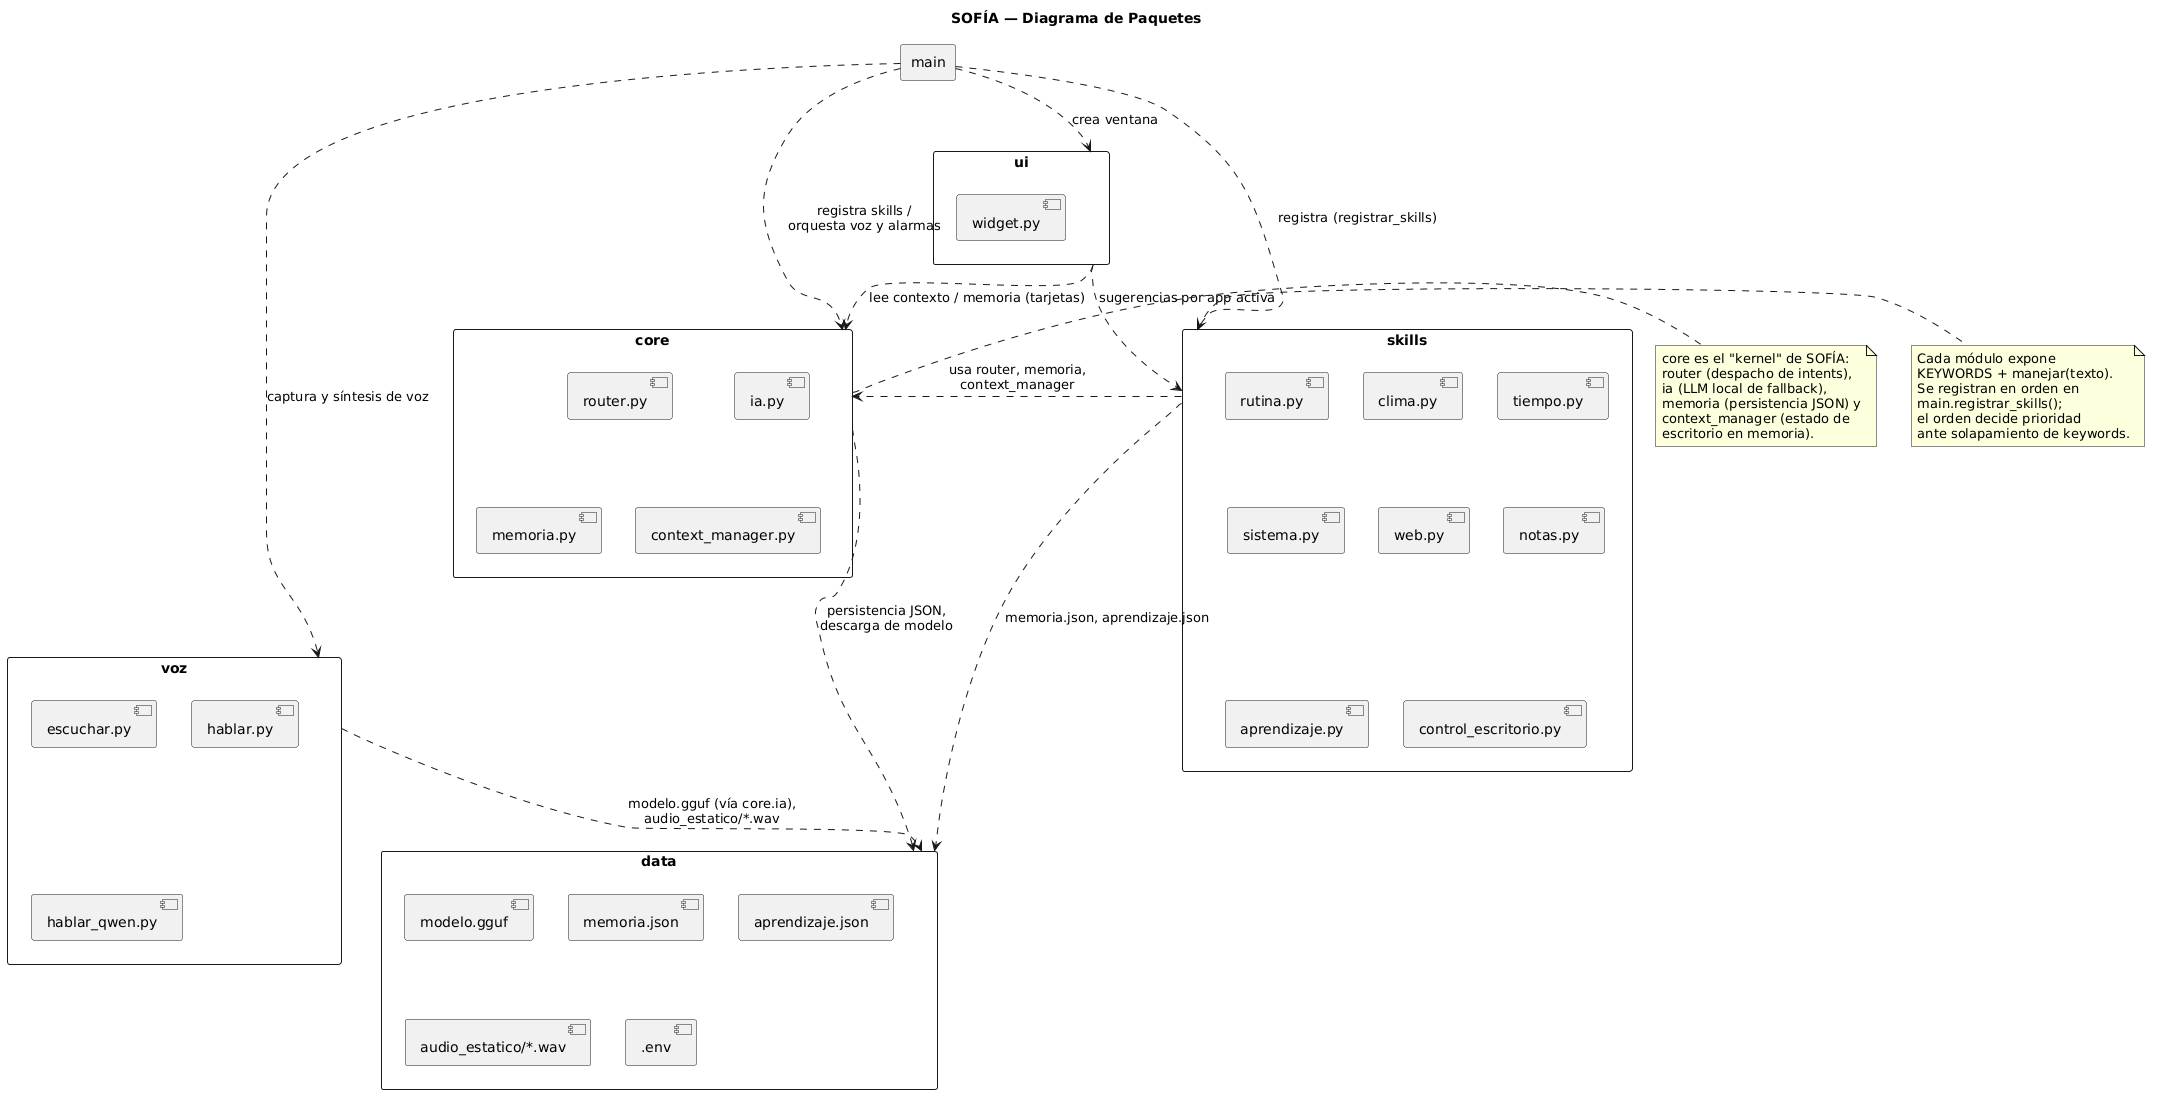

The diagram above was rendered by PlantUML. Its source (embedded in the PNG):
@startuml
title SOFÍA — Diagrama de Paquetes

skinparam packageStyle rectangle

package "main" {
}

package "ui" {
  [widget.py]
}

package "core" {
  [router.py]
  [ia.py]
  [memoria.py]
  [context_manager.py]
}

package "skills" {
  [rutina.py]
  [clima.py]
  [tiempo.py]
  [sistema.py]
  [web.py]
  [notas.py]
  [aprendizaje.py]
  [control_escritorio.py]
}

package "voz" {
  [escuchar.py]
  [hablar.py]
  [hablar_qwen.py]
}

package "data" {
  [modelo.gguf]
  [memoria.json]
  [aprendizaje.json]
  [audio_estatico/*.wav]
  [.env]
}

main ..> ui : crea ventana
main ..> core : registra skills /\norquesta voz y alarmas
main ..> voz : captura y síntesis de voz
main ..> skills : registra (registrar_skills)

ui ..> core : lee contexto / memoria (tarjetas)
ui ..> skills : sugerencias por app activa

skills ..> core : usa router, memoria,\ncontext_manager
skills ..> data : memoria.json, aprendizaje.json

voz ..> data : modelo.gguf (vía core.ia),\naudio_estatico/*.wav

core ..> data : persistencia JSON,\ndescarga de modelo

note right of core
  core es el "kernel" de SOFÍA:
  router (despacho de intents),
  ia (LLM local de fallback),
  memoria (persistencia JSON) y
  context_manager (estado de
  escritorio en memoria).
end note

note right of skills
  Cada módulo expone
  KEYWORDS + manejar(texto).
  Se registran en orden en
  main.registrar_skills();
  el orden decide prioridad
  ante solapamiento de keywords.
end note
@enduml